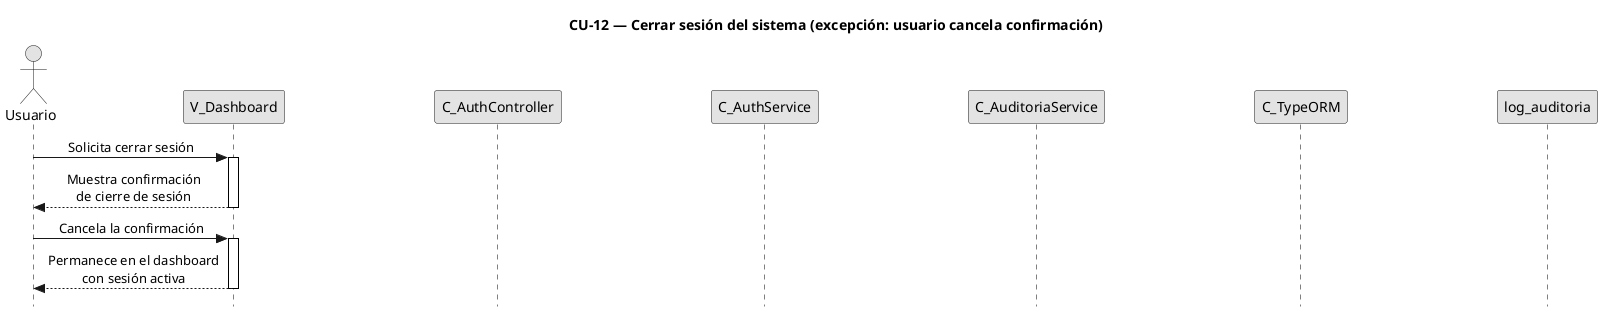

The diagram above was rendered by PlantUML. Its source (embedded in the PNG):
@startuml CU12-exc-cancelacion
title CU-12 — Cerrar sesión del sistema (excepción: usuario cancela confirmación)

skinparam style strictuml
skinparam monochrome true
skinparam shadowing false
skinparam sequenceMessageAlign center
skinparam ParticipantPadding 70
skinparam ActorPadding 30
skinparam sequence {
  MessageAlign center
  LifeLineBorderColor black
}
hide footbox

actor "Usuario" as user
participant "V_Dashboard" as view
participant "C_AuthController" as ctrl
participant "C_AuthService" as svc
participant "C_AuditoriaService" as aud
participant "C_TypeORM" as orm
participant "log_auditoria" as aent

user -> view : Solicita cerrar sesión
activate view

view --> user : Muestra confirmación\nde cierre de sesión
deactivate view

user -> view : Cancela la confirmación
activate view

view --> user : Permanece en el dashboard\ncon sesión activa
deactivate view

@enduml